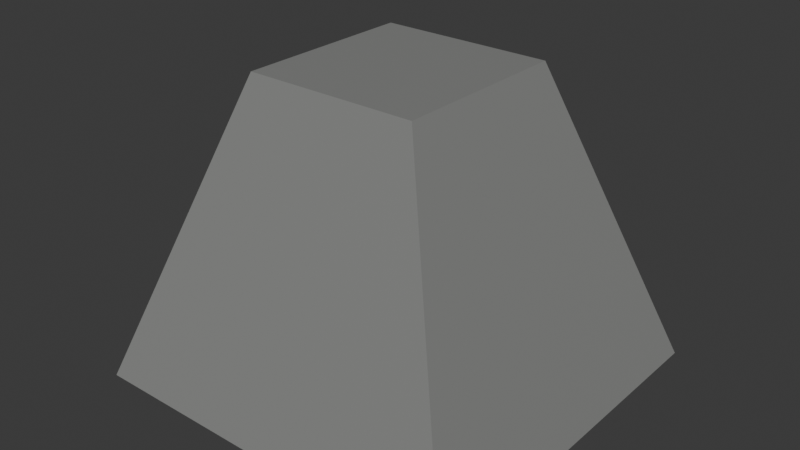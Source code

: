 # Source: MechLeg.blend  (saved by Blender 4.4.30; exported with 4.5.12 LTS)
import bpy
from mathutils import Matrix  # noqa: F401  (used for matrix-valued properties, if any)

bpy.ops.wm.read_factory_settings(use_empty=True)
scene = bpy.context.scene
scene.name = 'Scene'

# ---- collections
col_collection = bpy.data.collections.new('Collection'); scene.collection.children.link(col_collection)

# ---- images (referenced by path relative to the original .blend; pixels are not part of the script)
import os
ASSET_DIR = os.environ.get("B2B_ASSET_DIR", "")  # directory of the original .blend (textures are referenced by path, not embedded)
HERE = os.path.dirname(os.path.abspath(__file__))  # packed textures are extracted next to this script under _unpacked/

def load_image(name, relpath, width, height, colorspace="sRGB"):
    """Load a texture the original file referenced (path relative to the .blend, or extracted next to this script)."""
    p = next((c for c in (os.path.join(HERE, relpath), os.path.join(ASSET_DIR, relpath)) if relpath and os.path.exists(c)), "")
    if p:
        img = bpy.data.images.load(p, check_existing=True)
        img.name = name
    else:  # same state as the original file: an image datablock whose file is absent (Cycles renders it pink)
        img = bpy.data.images.new(name, width, height)
        img.source = "FILE"
        img.filepath = "//" + (relpath or name)
    img.colorspace_settings.name = colorspace
    return img
img_legtex = load_image('LegTex', '_unpacked/LegTex.5bed4dd5.png', 4, 4, 'sRGB')

# ---- materials (node trees are filled in below, after node groups)
mat_material = bpy.data.materials.new('Material')
mat_material.alpha_threshold = 0.0
mat_material.roughness = 0.5
mat_material.line_color = (0.0, 0.0, 0.0, 1.0)

# ---- material node trees
mat_material.use_nodes = True; mat_material.node_tree.nodes.clear()
_N = mat_material.node_tree.nodes; _L = mat_material.node_tree.links
n0 = _N.new('ShaderNodeOutputMaterial'); n0.name = 'Material Output'; n0.location = (300, 300)
n1 = _N.new('ShaderNodeBsdfPrincipled'); n1.name = 'Principled BSDF'; n1.location = (10, 300)
n1.inputs[3].default_value = 1.45
n2 = _N.new('ShaderNodeTexImage'); n2.name = '画像テクスチャ'; n2.location = (-280, 280)
n2.image = img_legtex
_L.new(n1.outputs[0], n0.inputs[0])
_L.new(n2.outputs[0], n1.inputs[0])
n0.is_active_output = True

# ---- world
world_world = bpy.data.worlds.new('World'); scene.world = world_world
world_world.use_nodes = True; world_world.node_tree.nodes.clear()
_N = world_world.node_tree.nodes; _L = world_world.node_tree.links
n0 = _N.new('ShaderNodeOutputWorld'); n0.name = 'World Output'; n0.location = (300, 300)
n1 = _N.new('ShaderNodeBackground'); n1.name = 'Background'; n1.location = (10, 300)
n1.inputs[0].default_value = (0.05088, 0.05088, 0.05088, 1.0)
_L.new(n1.outputs[0], n0.inputs[0])
n0.is_active_output = True
world_world.color = (0.05088, 0.05088, 0.05088)
world_world.sun_shadow_jitter_overblur = 0.0

# ---- meshes
me_cube = bpy.data.meshes.new('Cube')
me_cube.from_pydata([(0.1789, 0.1863, 0.3116), (0.4038, 0.3871, -0.3116), (0.1789, -0.1863, 0.3116), (0.4038, -0.3871, -0.3116), (-0.1789, 0.1863, 0.3116), (-0.4038, 0.3871, -0.3116), (-0.1789, -0.1863, 0.3116), (-0.4038, -0.3871, -0.3116)], [], [(0, 4, 6, 2), (3, 2, 6, 7), (7, 6, 4, 5), (5, 1, 3, 7), (1, 0, 2, 3), (5, 4, 0, 1)])
_uv = me_cube.uv_layers.new(name='UVMap')
_uv.uv.foreach_set('vector', [0.625, 0.5, 0.875, 0.5, 0.875, 0.75, 0.625, 0.75, 0.375, 0.75, 0.625, 0.75, 0.625, 1.0, 0.375, 1.0, 0.375, 0.0, 0.625, 0.0, 0.625, 0.25, 0.375, 0.25, 0.125, 0.5, 0.375, 0.5, 0.375, 0.75, 0.125, 0.75, 0.375, 0.5, 0.625, 0.5, 0.625, 0.75, 0.375, 0.75, 0.375, 0.25, 0.625, 0.25, 0.625, 0.5, 0.375, 0.5])
me_cube.materials.append(mat_material)
me_cube.use_mirror_vertex_groups = False
me_cube.update()

# ---- objects
ob_cube = bpy.data.objects.new('Cube', me_cube)

# ---- transforms, parenting, visibility, modifiers, constraints
ob_cube.location = (0.0, 0.0, 0.0)
ob_cube.lock_rotations_4d = False
ob_cube.empty_display_type = 'ARROWS'
ob_cube.lineart.crease_threshold = 0.0

# ---- collection membership
col_collection.objects.link(ob_cube)

# ---- scene / render settings (as saved in the file)
scene.frame_start = 1; scene.frame_end = 250; scene.frame_set(1)
scene.render.engine = 'BLENDER_EEVEE_NEXT'
bpy.context.view_layer.update()

# ---- added for rendering (the .blend has no active camera and no usable light): camera, sun
cam_auto = bpy.data.cameras.new('AutoCamera')
cam_auto.lens = 50.0
cam_auto.sensor_width = 36.0
cam_auto.clip_end = 1000.0
ob_auto_camera = bpy.data.objects.new('AutoCamera', cam_auto)
scene.collection.objects.link(ob_auto_camera)
ob_auto_camera.location = (1.18493, -1.42191, 0.947942)
ob_auto_camera.rotation_euler = (1.09748, -7.21219e-08, 0.694738)
scene.camera = ob_auto_camera
light_auto_sun = bpy.data.lights.new('AutoSun', 'SUN')
light_auto_sun.energy = 3.0
light_auto_sun.angle = 0.0523599
ob_auto_sun = bpy.data.objects.new('AutoSun', light_auto_sun)
scene.collection.objects.link(ob_auto_sun)
ob_auto_sun.rotation_euler = (0.872665, 0.174533, 0.523599)
bpy.context.view_layer.update()
